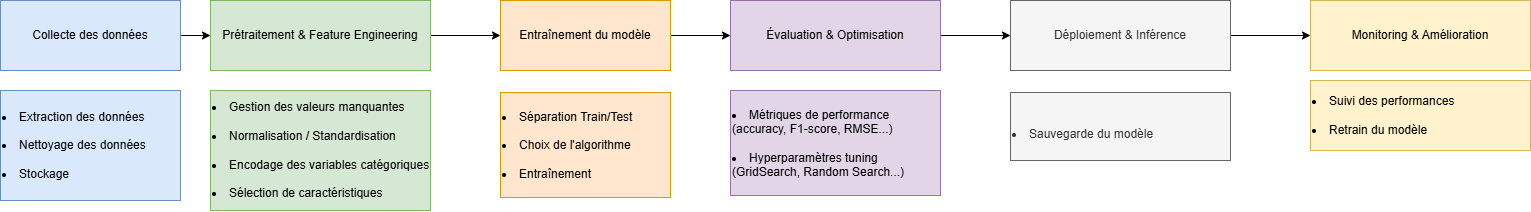

The diagram above was exported from draw.io. Its source (the exported page's mxGraphModel, read from the mxfile embedded in the PNG):
<mxGraphModel dx="1358" dy="617" grid="1" gridSize="10" guides="1" tooltips="1" connect="1" arrows="1" fold="1" page="1" pageScale="1" pageWidth="827" pageHeight="1169" math="0" shadow="0">
  <root>
    <mxCell id="0" />
    <mxCell id="1" parent="0" />
    <mxCell id="WTYuf64aG-Hy7rUAsIvV-3" value="" style="edgeStyle=orthogonalEdgeStyle;rounded=0;orthogonalLoop=1;jettySize=auto;html=1;" edge="1" parent="1" source="WTYuf64aG-Hy7rUAsIvV-1" target="WTYuf64aG-Hy7rUAsIvV-2">
      <mxGeometry relative="1" as="geometry" />
    </mxCell>
    <mxCell id="WTYuf64aG-Hy7rUAsIvV-1" value="Collecte des données" style="rounded=0;whiteSpace=wrap;html=1;fillColor=#dae8fc;strokeColor=#6c8ebf;" vertex="1" parent="1">
      <mxGeometry x="50" y="440" width="180" height="70" as="geometry" />
    </mxCell>
    <mxCell id="WTYuf64aG-Hy7rUAsIvV-5" value="" style="edgeStyle=orthogonalEdgeStyle;rounded=0;orthogonalLoop=1;jettySize=auto;html=1;" edge="1" parent="1" source="WTYuf64aG-Hy7rUAsIvV-2" target="WTYuf64aG-Hy7rUAsIvV-4">
      <mxGeometry relative="1" as="geometry" />
    </mxCell>
    <mxCell id="WTYuf64aG-Hy7rUAsIvV-2" value="Prétraitement &amp;amp; Feature Engineering" style="rounded=0;whiteSpace=wrap;html=1;fillColor=#d5e8d4;strokeColor=#82b366;" vertex="1" parent="1">
      <mxGeometry x="260" y="440" width="220" height="70" as="geometry" />
    </mxCell>
    <mxCell id="WTYuf64aG-Hy7rUAsIvV-7" value="" style="edgeStyle=orthogonalEdgeStyle;rounded=0;orthogonalLoop=1;jettySize=auto;html=1;" edge="1" parent="1" source="WTYuf64aG-Hy7rUAsIvV-4" target="WTYuf64aG-Hy7rUAsIvV-6">
      <mxGeometry relative="1" as="geometry" />
    </mxCell>
    <mxCell id="WTYuf64aG-Hy7rUAsIvV-4" value="Entraînement du modèle" style="rounded=0;whiteSpace=wrap;html=1;fillColor=#ffe6cc;strokeColor=#d79b00;" vertex="1" parent="1">
      <mxGeometry x="550" y="440" width="170" height="70" as="geometry" />
    </mxCell>
    <mxCell id="WTYuf64aG-Hy7rUAsIvV-9" value="" style="edgeStyle=orthogonalEdgeStyle;rounded=0;orthogonalLoop=1;jettySize=auto;html=1;" edge="1" parent="1" source="WTYuf64aG-Hy7rUAsIvV-6" target="WTYuf64aG-Hy7rUAsIvV-8">
      <mxGeometry relative="1" as="geometry" />
    </mxCell>
    <mxCell id="WTYuf64aG-Hy7rUAsIvV-6" value="Évaluation &amp;amp; Optimisation" style="rounded=0;whiteSpace=wrap;html=1;fillColor=#e1d5e7;strokeColor=#9673a6;" vertex="1" parent="1">
      <mxGeometry x="780" y="440" width="210" height="70" as="geometry" />
    </mxCell>
    <mxCell id="WTYuf64aG-Hy7rUAsIvV-17" value="" style="edgeStyle=orthogonalEdgeStyle;rounded=0;orthogonalLoop=1;jettySize=auto;html=1;" edge="1" parent="1" source="WTYuf64aG-Hy7rUAsIvV-8" target="WTYuf64aG-Hy7rUAsIvV-16">
      <mxGeometry relative="1" as="geometry" />
    </mxCell>
    <mxCell id="WTYuf64aG-Hy7rUAsIvV-8" value="Déploiement &amp;amp; Inférence" style="rounded=0;whiteSpace=wrap;html=1;fillColor=#f5f5f5;strokeColor=#666666;fontColor=#333333;" vertex="1" parent="1">
      <mxGeometry x="1060" y="440" width="220" height="70" as="geometry" />
    </mxCell>
    <mxCell id="WTYuf64aG-Hy7rUAsIvV-11" value="&lt;li data-end=&quot;396&quot; data-start=&quot;327&quot;&gt;Extraction des données&amp;nbsp;&lt;/li&gt;&lt;br&gt;&lt;li data-end=&quot;425&quot; data-start=&quot;400&quot;&gt;Nettoyage des données&lt;/li&gt;&lt;br&gt;&lt;li data-end=&quot;441&quot; data-start=&quot;429&quot;&gt;Stockage&lt;/li&gt;" style="text;html=1;align=left;verticalAlign=middle;whiteSpace=wrap;rounded=0;fillColor=#dae8fc;strokeColor=#6c8ebf;" vertex="1" parent="1">
      <mxGeometry x="50" y="530" width="180" height="110" as="geometry" />
    </mxCell>
    <mxCell id="WTYuf64aG-Hy7rUAsIvV-12" value="&lt;li data-end=&quot;396&quot; data-start=&quot;327&quot;&gt;&lt;span style=&quot;background-color: transparent; color: light-dark(rgb(0, 0, 0), rgb(255, 255, 255));&quot;&gt;Gestion des valeurs manquantes&lt;/span&gt;&lt;/li&gt;&lt;br&gt;&lt;li data-end=&quot;564&quot; data-start=&quot;529&quot;&gt;Normalisation / Standardisation&lt;/li&gt;&lt;br&gt;&lt;li data-end=&quot;607&quot; data-start=&quot;568&quot;&gt;Encodage des variables catégoriques&lt;/li&gt;&lt;br&gt;&lt;li data-end=&quot;644&quot; data-start=&quot;611&quot;&gt;Sélection de caractéristiques&lt;/li&gt;" style="text;html=1;align=left;verticalAlign=middle;whiteSpace=wrap;rounded=0;fillColor=#d5e8d4;strokeColor=#82b366;" vertex="1" parent="1">
      <mxGeometry x="260" y="530" width="220" height="120" as="geometry" />
    </mxCell>
    <mxCell id="WTYuf64aG-Hy7rUAsIvV-13" value="&lt;li data-end=&quot;396&quot; data-start=&quot;327&quot;&gt;&lt;span style=&quot;background-color: transparent; color: light-dark(rgb(0, 0, 0), rgb(255, 255, 255));&quot;&gt;Séparation Train/Test&lt;/span&gt;&lt;/li&gt;&lt;br&gt;&lt;li data-end=&quot;735&quot; data-start=&quot;710&quot;&gt;Choix de l'algorithme&lt;/li&gt;&lt;br&gt;&lt;li data-end=&quot;755&quot; data-start=&quot;739&quot;&gt;Entraînement&lt;/li&gt;" style="text;html=1;align=left;verticalAlign=middle;whiteSpace=wrap;rounded=0;fillColor=#ffe6cc;strokeColor=#d79b00;" vertex="1" parent="1">
      <mxGeometry x="550" y="532" width="170" height="105" as="geometry" />
    </mxCell>
    <mxCell id="WTYuf64aG-Hy7rUAsIvV-14" value="&lt;li data-end=&quot;396&quot; data-start=&quot;327&quot;&gt;&lt;span style=&quot;background-color: transparent; color: light-dark(rgb(0, 0, 0), rgb(255, 255, 255));&quot;&gt;Métriques de performance (accuracy, F1-score, RMSE...)&lt;/span&gt;&lt;/li&gt;&lt;br&gt;&lt;li data-end=&quot;914&quot; data-start=&quot;857&quot;&gt;Hyperparamètres tuning (GridSearch, Random Search...)&lt;/li&gt;" style="text;html=1;align=left;verticalAlign=middle;whiteSpace=wrap;rounded=0;fillColor=#e1d5e7;strokeColor=#9673a6;" vertex="1" parent="1">
      <mxGeometry x="780" y="530" width="210" height="105" as="geometry" />
    </mxCell>
    <mxCell id="WTYuf64aG-Hy7rUAsIvV-15" value="&lt;li data-end=&quot;396&quot; data-start=&quot;327&quot;&gt;&lt;span style=&quot;background-color: transparent; color: light-dark(rgb(0, 0, 0), rgb(255, 255, 255));&quot;&gt;Suivi des performances&lt;/span&gt;&lt;/li&gt;&lt;br&gt;&lt;li data-end=&quot;1120&quot; data-start=&quot;1099&quot;&gt;Retrain du modèle&lt;/li&gt;" style="text;html=1;align=left;verticalAlign=middle;whiteSpace=wrap;rounded=0;fillColor=#fff2cc;strokeColor=#d6b656;" vertex="1" parent="1">
      <mxGeometry x="1360" y="520" width="220" height="70" as="geometry" />
    </mxCell>
    <mxCell id="WTYuf64aG-Hy7rUAsIvV-16" value="Monitoring &amp;amp; Amélioration" style="rounded=0;whiteSpace=wrap;html=1;fillColor=#fff2cc;strokeColor=#d6b656;" vertex="1" parent="1">
      <mxGeometry x="1360" y="440" width="220" height="70" as="geometry" />
    </mxCell>
    <mxCell id="WTYuf64aG-Hy7rUAsIvV-18" value="&lt;br&gt;&lt;li data-end=&quot;976&quot; data-start=&quot;952&quot;&gt;Sauvegarde du modèle&lt;/li&gt;" style="text;html=1;align=left;verticalAlign=middle;whiteSpace=wrap;rounded=0;fillColor=#f5f5f5;strokeColor=#666666;fontColor=#333333;" vertex="1" parent="1">
      <mxGeometry x="1060" y="532" width="220" height="68" as="geometry" />
    </mxCell>
  </root>
</mxGraphModel>